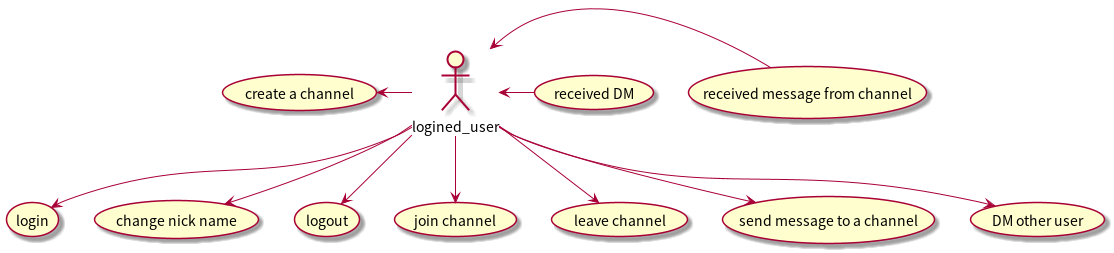

The diagram above was rendered by PlantUML. Its source (embedded in the PNG):
@startuml
:logined_user: --> (login)
:logined_user: --> (change nick name)
:logined_user: --> (logout)
:logined_user: --> (join channel)
:logined_user: --> (leave channel)
:logined_user: --> (send message to a channel)
:logined_user: --> (DM other user)

:logined_user: <- (received message from channel)
:logined_user: <- (received DM)

(create a channel) <- :logined_user:
@enduml